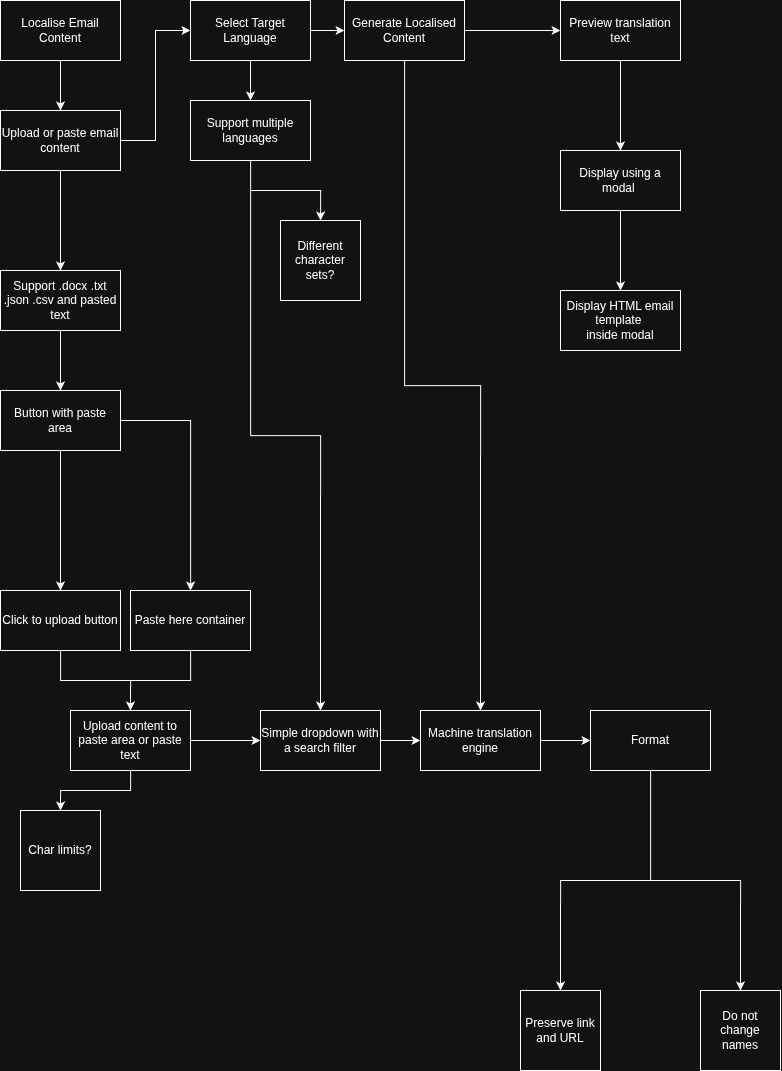

The diagram above was exported from draw.io. Its source (the exported page's mxGraphModel, read from the mxfile embedded in the PNG):
<mxGraphModel dx="2175" dy="1298" grid="1" gridSize="10" guides="1" tooltips="1" connect="1" arrows="1" fold="1" page="1" pageScale="1" pageWidth="827" pageHeight="1169" math="0" shadow="0">
  <root>
    <mxCell id="0" />
    <mxCell id="1" parent="0" />
    <mxCell id="xlwE2rbWwbxAPL6X-Pgu-48" edge="1" parent="1" source="xlwE2rbWwbxAPL6X-Pgu-1" style="edgeStyle=orthogonalEdgeStyle;rounded=0;orthogonalLoop=1;jettySize=auto;html=1;" target="xlwE2rbWwbxAPL6X-Pgu-2">
      <mxGeometry relative="1" as="geometry" />
    </mxCell>
    <mxCell id="xlwE2rbWwbxAPL6X-Pgu-1" parent="1" style="rounded=0;whiteSpace=wrap;html=1;" value="Localise Email Content" vertex="1">
      <mxGeometry height="60" width="120" x="10" y="10" as="geometry" />
    </mxCell>
    <mxCell id="xlwE2rbWwbxAPL6X-Pgu-15" edge="1" parent="1" source="xlwE2rbWwbxAPL6X-Pgu-2" style="edgeStyle=orthogonalEdgeStyle;rounded=0;orthogonalLoop=1;jettySize=auto;html=1;entryX=0;entryY=0.5;entryDx=0;entryDy=0;" target="xlwE2rbWwbxAPL6X-Pgu-4">
      <mxGeometry relative="1" as="geometry" />
    </mxCell>
    <mxCell id="xlwE2rbWwbxAPL6X-Pgu-37" edge="1" parent="1" source="xlwE2rbWwbxAPL6X-Pgu-2" style="edgeStyle=orthogonalEdgeStyle;rounded=0;orthogonalLoop=1;jettySize=auto;html=1;" target="xlwE2rbWwbxAPL6X-Pgu-12">
      <mxGeometry relative="1" as="geometry" />
    </mxCell>
    <mxCell id="xlwE2rbWwbxAPL6X-Pgu-2" parent="1" style="rounded=0;whiteSpace=wrap;html=1;" value="Upload or paste email content" vertex="1">
      <mxGeometry height="60" width="120" x="10" y="120" as="geometry" />
    </mxCell>
    <mxCell id="xlwE2rbWwbxAPL6X-Pgu-18" edge="1" parent="1" source="xlwE2rbWwbxAPL6X-Pgu-3" style="edgeStyle=orthogonalEdgeStyle;rounded=0;orthogonalLoop=1;jettySize=auto;html=1;entryX=0;entryY=0.5;entryDx=0;entryDy=0;" target="xlwE2rbWwbxAPL6X-Pgu-6">
      <mxGeometry relative="1" as="geometry" />
    </mxCell>
    <mxCell id="xlwE2rbWwbxAPL6X-Pgu-24" edge="1" parent="1" source="xlwE2rbWwbxAPL6X-Pgu-3" style="edgeStyle=orthogonalEdgeStyle;rounded=0;orthogonalLoop=1;jettySize=auto;html=1;entryX=0.5;entryY=0;entryDx=0;entryDy=0;" target="xlwE2rbWwbxAPL6X-Pgu-23">
      <mxGeometry relative="1" as="geometry" />
    </mxCell>
    <mxCell id="xlwE2rbWwbxAPL6X-Pgu-3" parent="1" style="rounded=0;whiteSpace=wrap;html=1;" value="Generate Localised Content" vertex="1">
      <mxGeometry height="60" width="120" x="354" y="10" as="geometry" />
    </mxCell>
    <mxCell id="xlwE2rbWwbxAPL6X-Pgu-16" edge="1" parent="1" source="xlwE2rbWwbxAPL6X-Pgu-4" style="edgeStyle=orthogonalEdgeStyle;rounded=0;orthogonalLoop=1;jettySize=auto;html=1;entryX=0;entryY=0.5;entryDx=0;entryDy=0;" target="xlwE2rbWwbxAPL6X-Pgu-3">
      <mxGeometry relative="1" as="geometry" />
    </mxCell>
    <mxCell id="xlwE2rbWwbxAPL6X-Pgu-20" edge="1" parent="1" source="xlwE2rbWwbxAPL6X-Pgu-4" style="edgeStyle=orthogonalEdgeStyle;rounded=0;orthogonalLoop=1;jettySize=auto;html=1;" target="xlwE2rbWwbxAPL6X-Pgu-19">
      <mxGeometry relative="1" as="geometry" />
    </mxCell>
    <mxCell id="xlwE2rbWwbxAPL6X-Pgu-4" parent="1" style="rounded=0;whiteSpace=wrap;html=1;" value="Select Target Language" vertex="1">
      <mxGeometry height="60" width="120" x="200" y="10" as="geometry" />
    </mxCell>
    <mxCell id="3JF3opb3uquGNzgHSym5-4" edge="1" parent="1" source="xlwE2rbWwbxAPL6X-Pgu-6" style="edgeStyle=orthogonalEdgeStyle;rounded=0;orthogonalLoop=1;jettySize=auto;html=1;" target="3JF3opb3uquGNzgHSym5-3">
      <mxGeometry relative="1" as="geometry" />
    </mxCell>
    <mxCell id="xlwE2rbWwbxAPL6X-Pgu-6" parent="1" style="rounded=0;whiteSpace=wrap;html=1;" value="Preview translation text" vertex="1">
      <mxGeometry height="60" width="120" x="570" y="10" as="geometry" />
    </mxCell>
    <mxCell id="xlwE2rbWwbxAPL6X-Pgu-34" edge="1" parent="1" source="xlwE2rbWwbxAPL6X-Pgu-12" style="edgeStyle=orthogonalEdgeStyle;rounded=0;orthogonalLoop=1;jettySize=auto;html=1;" target="xlwE2rbWwbxAPL6X-Pgu-33">
      <mxGeometry relative="1" as="geometry" />
    </mxCell>
    <mxCell id="xlwE2rbWwbxAPL6X-Pgu-12" parent="1" style="rounded=0;whiteSpace=wrap;html=1;" value="Support .docx .txt .json .csv and pasted text" vertex="1">
      <mxGeometry height="60" width="120" x="10" y="280" as="geometry" />
    </mxCell>
    <mxCell id="OP5v3MDF3aJ-JVkz8Ypg-4" edge="1" parent="1" source="xlwE2rbWwbxAPL6X-Pgu-19" style="edgeStyle=orthogonalEdgeStyle;rounded=0;orthogonalLoop=1;jettySize=auto;html=1;entryX=0.5;entryY=0;entryDx=0;entryDy=0;" target="xlwE2rbWwbxAPL6X-Pgu-31">
      <mxGeometry relative="1" as="geometry" />
    </mxCell>
    <mxCell id="OP5v3MDF3aJ-JVkz8Ypg-5" edge="1" parent="1" source="xlwE2rbWwbxAPL6X-Pgu-19" style="edgeStyle=orthogonalEdgeStyle;rounded=0;orthogonalLoop=1;jettySize=auto;html=1;" target="OP5v3MDF3aJ-JVkz8Ypg-3">
      <mxGeometry relative="1" as="geometry" />
    </mxCell>
    <mxCell id="xlwE2rbWwbxAPL6X-Pgu-19" parent="1" style="rounded=0;whiteSpace=wrap;html=1;" value="Support multiple languages" vertex="1">
      <mxGeometry height="60" width="120" x="200" y="110" as="geometry" />
    </mxCell>
    <mxCell id="xlwE2rbWwbxAPL6X-Pgu-63" edge="1" parent="1" source="xlwE2rbWwbxAPL6X-Pgu-23" style="edgeStyle=orthogonalEdgeStyle;rounded=0;orthogonalLoop=1;jettySize=auto;html=1;entryX=0;entryY=0.5;entryDx=0;entryDy=0;" target="xlwE2rbWwbxAPL6X-Pgu-62">
      <mxGeometry relative="1" as="geometry" />
    </mxCell>
    <mxCell id="xlwE2rbWwbxAPL6X-Pgu-23" parent="1" style="rounded=0;whiteSpace=wrap;html=1;" value="Machine translation engine" vertex="1">
      <mxGeometry height="60" width="120" x="430" y="720" as="geometry" />
    </mxCell>
    <mxCell id="xlwE2rbWwbxAPL6X-Pgu-46" edge="1" parent="1" source="xlwE2rbWwbxAPL6X-Pgu-31" style="edgeStyle=orthogonalEdgeStyle;rounded=0;orthogonalLoop=1;jettySize=auto;html=1;entryX=0;entryY=0.5;entryDx=0;entryDy=0;" target="xlwE2rbWwbxAPL6X-Pgu-23">
      <mxGeometry relative="1" as="geometry" />
    </mxCell>
    <mxCell id="xlwE2rbWwbxAPL6X-Pgu-31" parent="1" style="rounded=0;whiteSpace=wrap;html=1;" value="Simple dropdown with a search filter" vertex="1">
      <mxGeometry height="60" width="120" x="270" y="720" as="geometry" />
    </mxCell>
    <mxCell id="xlwE2rbWwbxAPL6X-Pgu-40" edge="1" parent="1" source="xlwE2rbWwbxAPL6X-Pgu-33" style="edgeStyle=orthogonalEdgeStyle;rounded=0;orthogonalLoop=1;jettySize=auto;html=1;" target="xlwE2rbWwbxAPL6X-Pgu-39">
      <mxGeometry relative="1" as="geometry" />
    </mxCell>
    <mxCell id="xlwE2rbWwbxAPL6X-Pgu-54" edge="1" parent="1" source="xlwE2rbWwbxAPL6X-Pgu-33" style="edgeStyle=orthogonalEdgeStyle;rounded=0;orthogonalLoop=1;jettySize=auto;html=1;entryX=0.5;entryY=0;entryDx=0;entryDy=0;" target="xlwE2rbWwbxAPL6X-Pgu-35">
      <mxGeometry relative="1" as="geometry" />
    </mxCell>
    <mxCell id="xlwE2rbWwbxAPL6X-Pgu-33" parent="1" style="rounded=0;whiteSpace=wrap;html=1;" value="Button with paste area" vertex="1">
      <mxGeometry height="60" width="120" x="10" y="400" as="geometry" />
    </mxCell>
    <mxCell id="xlwE2rbWwbxAPL6X-Pgu-50" edge="1" parent="1" source="xlwE2rbWwbxAPL6X-Pgu-35" style="edgeStyle=orthogonalEdgeStyle;rounded=0;orthogonalLoop=1;jettySize=auto;html=1;entryX=0.5;entryY=0;entryDx=0;entryDy=0;" target="xlwE2rbWwbxAPL6X-Pgu-49">
      <mxGeometry relative="1" as="geometry" />
    </mxCell>
    <mxCell id="xlwE2rbWwbxAPL6X-Pgu-35" parent="1" style="rounded=0;whiteSpace=wrap;html=1;" value="Click to upload button" vertex="1">
      <mxGeometry height="60" width="120" x="10" y="600" as="geometry" />
    </mxCell>
    <mxCell id="xlwE2rbWwbxAPL6X-Pgu-51" edge="1" parent="1" source="xlwE2rbWwbxAPL6X-Pgu-39" style="edgeStyle=orthogonalEdgeStyle;rounded=0;orthogonalLoop=1;jettySize=auto;html=1;entryX=0.5;entryY=0;entryDx=0;entryDy=0;" target="xlwE2rbWwbxAPL6X-Pgu-49">
      <mxGeometry relative="1" as="geometry" />
    </mxCell>
    <mxCell id="xlwE2rbWwbxAPL6X-Pgu-39" parent="1" style="rounded=0;whiteSpace=wrap;html=1;" value="Paste here container" vertex="1">
      <mxGeometry height="60" width="120" x="140" y="600" as="geometry" />
    </mxCell>
    <mxCell id="xlwE2rbWwbxAPL6X-Pgu-52" edge="1" parent="1" source="xlwE2rbWwbxAPL6X-Pgu-49" style="edgeStyle=orthogonalEdgeStyle;rounded=0;orthogonalLoop=1;jettySize=auto;html=1;entryX=0;entryY=0.5;entryDx=0;entryDy=0;" target="xlwE2rbWwbxAPL6X-Pgu-31">
      <mxGeometry relative="1" as="geometry" />
    </mxCell>
    <mxCell id="xlwE2rbWwbxAPL6X-Pgu-57" edge="1" parent="1" source="xlwE2rbWwbxAPL6X-Pgu-49" style="edgeStyle=orthogonalEdgeStyle;rounded=0;orthogonalLoop=1;jettySize=auto;html=1;entryX=0.5;entryY=0;entryDx=0;entryDy=0;" target="xlwE2rbWwbxAPL6X-Pgu-56">
      <mxGeometry relative="1" as="geometry" />
    </mxCell>
    <mxCell id="xlwE2rbWwbxAPL6X-Pgu-49" parent="1" style="rounded=0;whiteSpace=wrap;html=1;" value="Upload content to paste area or paste text" vertex="1">
      <mxGeometry height="60" width="120" x="80" y="720" as="geometry" />
    </mxCell>
    <mxCell id="xlwE2rbWwbxAPL6X-Pgu-56" parent="1" style="whiteSpace=wrap;html=1;aspect=fixed;" value="Char limits?" vertex="1">
      <mxGeometry height="80" width="80" x="30" y="820" as="geometry" />
    </mxCell>
    <mxCell id="xlwE2rbWwbxAPL6X-Pgu-58" parent="1" style="whiteSpace=wrap;html=1;aspect=fixed;" value="Preserve link and URL" vertex="1">
      <mxGeometry height="80" width="80" x="530" y="1000" as="geometry" />
    </mxCell>
    <mxCell id="xlwE2rbWwbxAPL6X-Pgu-59" parent="1" style="whiteSpace=wrap;html=1;aspect=fixed;" value="Do not change names" vertex="1">
      <mxGeometry height="80" width="80" x="710" y="1000" as="geometry" />
    </mxCell>
    <mxCell id="xlwE2rbWwbxAPL6X-Pgu-65" edge="1" parent="1" source="xlwE2rbWwbxAPL6X-Pgu-62" style="edgeStyle=orthogonalEdgeStyle;rounded=0;orthogonalLoop=1;jettySize=auto;html=1;entryX=0.5;entryY=0;entryDx=0;entryDy=0;" target="xlwE2rbWwbxAPL6X-Pgu-58">
      <mxGeometry relative="1" as="geometry" />
    </mxCell>
    <mxCell id="xlwE2rbWwbxAPL6X-Pgu-66" edge="1" parent="1" source="xlwE2rbWwbxAPL6X-Pgu-62" style="edgeStyle=orthogonalEdgeStyle;rounded=0;orthogonalLoop=1;jettySize=auto;html=1;entryX=0.5;entryY=0;entryDx=0;entryDy=0;" target="xlwE2rbWwbxAPL6X-Pgu-59">
      <mxGeometry relative="1" as="geometry" />
    </mxCell>
    <mxCell id="xlwE2rbWwbxAPL6X-Pgu-62" parent="1" style="rounded=0;whiteSpace=wrap;html=1;" value="Format" vertex="1">
      <mxGeometry height="60" width="120" x="600" y="720" as="geometry" />
    </mxCell>
    <mxCell id="OP5v3MDF3aJ-JVkz8Ypg-2" edge="1" parent="1" source="3JF3opb3uquGNzgHSym5-3" style="edgeStyle=orthogonalEdgeStyle;rounded=0;orthogonalLoop=1;jettySize=auto;html=1;" target="OP5v3MDF3aJ-JVkz8Ypg-1">
      <mxGeometry relative="1" as="geometry" />
    </mxCell>
    <mxCell id="3JF3opb3uquGNzgHSym5-3" parent="1" style="rounded=0;whiteSpace=wrap;html=1;" value="Display using a modal&amp;nbsp;" vertex="1">
      <mxGeometry height="60" width="120" x="570" y="160" as="geometry" />
    </mxCell>
    <mxCell id="OP5v3MDF3aJ-JVkz8Ypg-1" parent="1" style="rounded=0;whiteSpace=wrap;html=1;" value="Display HTML email template&amp;nbsp;&lt;div&gt;inside modal&lt;/div&gt;" vertex="1">
      <mxGeometry height="60" width="120" x="570" y="300" as="geometry" />
    </mxCell>
    <mxCell id="OP5v3MDF3aJ-JVkz8Ypg-3" parent="1" style="whiteSpace=wrap;html=1;aspect=fixed;" value="Different character sets?" vertex="1">
      <mxGeometry height="80" width="80" x="290" y="230" as="geometry" />
    </mxCell>
  </root>
</mxGraphModel>